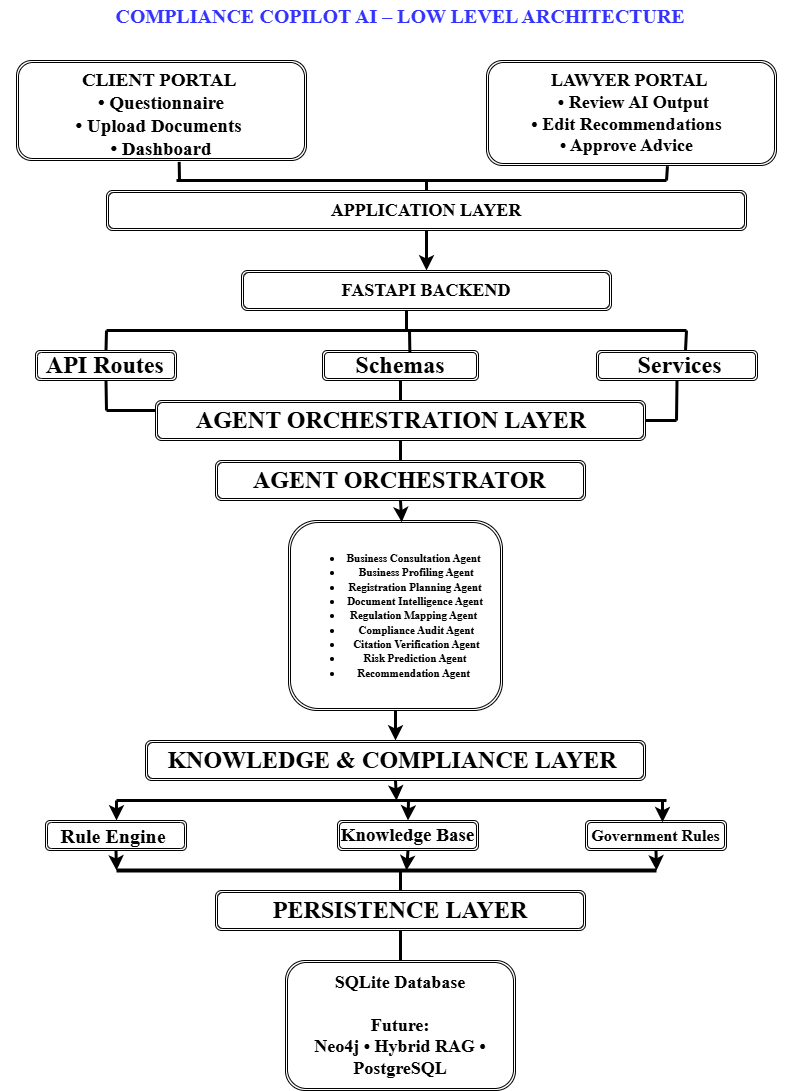

The diagram above was exported from draw.io. Its source (the exported page's mxGraphModel, read from the mxfile embedded in the PNG):
<mxGraphModel dx="1583" dy="946" grid="1" gridSize="10" guides="1" tooltips="1" connect="1" arrows="1" fold="1" page="1" pageScale="1" pageWidth="827" pageHeight="1169" background="#ffffff" math="0" shadow="0">
  <root>
    <mxCell id="0" />
    <mxCell id="1" parent="0" />
    <mxCell id="5" value=" COMPLIANCE COPILOT AI – LOW LEVEL ARCHITECTURE" style="text;strokeColor=none;align=center;fillColor=none;html=1;verticalAlign=bottom;whiteSpace=wrap;rounded=0;fontStyle=1;fontFamily=Times New Roman;fontSize=20;labelBackgroundColor=none;fontColor=light-dark(#3333FF,#EDEDED);" vertex="1" parent="1">
      <mxGeometry x="14" y="10" width="800" height="30" as="geometry" />
    </mxCell>
    <mxCell id="6" value="&lt;div&gt;&lt;b&gt;&lt;font style=&quot;font-size: 19px;&quot; face=&quot;Times New Roman&quot;&gt;&lt;br&gt;&lt;/font&gt;&lt;/b&gt;&lt;/div&gt;&lt;b&gt;&lt;font style=&quot;font-size: 19px;&quot; face=&quot;Times New Roman&quot;&gt;CLIENT PORTAL&amp;nbsp;&lt;br&gt;&amp;nbsp;• Questionnaire&amp;nbsp;&lt;br&gt;• Upload Documents&amp;nbsp;&lt;br&gt;• Dashboard &lt;/font&gt;&lt;/b&gt;&lt;div&gt;&lt;br&gt;&lt;/div&gt;" style="shape=ext;double=1;rounded=1;whiteSpace=wrap;html=1;" vertex="1" parent="1">
      <mxGeometry x="30" y="70" width="290" height="100" as="geometry" />
    </mxCell>
    <mxCell id="7" value="&lt;div&gt;&lt;b&gt;&lt;font style=&quot;font-size: 18px;&quot; face=&quot;Times New Roman&quot;&gt;LAWYER PORTAL&amp;nbsp;&lt;/font&gt;&lt;/b&gt;&lt;/div&gt;&lt;div&gt;&lt;b&gt;&lt;font style=&quot;font-size: 18px;&quot; face=&quot;Times New Roman&quot;&gt;&amp;nbsp;• Review AI Output&lt;/font&gt;&lt;/b&gt;&lt;/div&gt;&lt;div&gt;&lt;b&gt;&lt;font style=&quot;font-size: 18px;&quot; face=&quot;Times New Roman&quot;&gt;• Edit Recommendations&amp;nbsp;&amp;nbsp;&lt;/font&gt;&lt;/b&gt;&lt;/div&gt;&lt;div&gt;&lt;b&gt;&lt;font style=&quot;font-size: 18px;&quot; face=&quot;Times New Roman&quot;&gt;• Approve Advice&amp;nbsp;&amp;nbsp;&lt;/font&gt;&lt;/b&gt;&lt;/div&gt;" style="shape=ext;double=1;rounded=1;whiteSpace=wrap;html=1;" vertex="1" parent="1">
      <mxGeometry x="500" y="70" width="290" height="105" as="geometry" />
    </mxCell>
    <mxCell id="8" value="&lt;div&gt;&lt;font face=&quot;Times New Roman&quot;&gt;&lt;span style=&quot;font-size: 18px;&quot;&gt;&lt;b&gt;APPLICATION LAYER&lt;/b&gt;&lt;/span&gt;&lt;/font&gt;&lt;/div&gt;" style="shape=ext;double=1;rounded=1;whiteSpace=wrap;html=1;" vertex="1" parent="1">
      <mxGeometry x="120" y="200" width="640" height="40" as="geometry" />
    </mxCell>
    <mxCell id="9" value="&lt;div&gt;&lt;font face=&quot;Times New Roman&quot;&gt;&lt;span style=&quot;font-size: 18px;&quot;&gt;&lt;b&gt;FASTAPI BACKEND&lt;/b&gt;&lt;/span&gt;&lt;/font&gt;&lt;/div&gt;" style="shape=ext;double=1;rounded=1;whiteSpace=wrap;html=1;" vertex="1" parent="1">
      <mxGeometry x="255" y="280" width="370" height="40" as="geometry" />
    </mxCell>
    <mxCell id="10" value="&lt;font style=&quot;font-size: 24px;&quot; face=&quot;Times New Roman&quot;&gt;&lt;b style=&quot;&quot;&gt;&amp;nbsp;API Routes&amp;nbsp;&lt;/b&gt;&lt;/font&gt;" style="shape=ext;double=1;rounded=1;whiteSpace=wrap;html=1;" vertex="1" parent="1">
      <mxGeometry x="49" y="360" width="141" height="30" as="geometry" />
    </mxCell>
    <mxCell id="12" value="&lt;font style=&quot;font-size: 24px;&quot; face=&quot;Times New Roman&quot;&gt;&lt;b style=&quot;&quot;&gt;Schemas&lt;/b&gt;&lt;/font&gt;" style="shape=ext;double=1;rounded=1;whiteSpace=wrap;html=1;" vertex="1" parent="1">
      <mxGeometry x="336" y="360" width="156" height="30" as="geometry" />
    </mxCell>
    <mxCell id="13" value="&lt;font face=&quot;Times New Roman&quot; style=&quot;font-size: 24px;&quot;&gt;&lt;b&gt;&amp;nbsp;Services&lt;/b&gt;&lt;/font&gt;" style="shape=ext;double=1;rounded=1;whiteSpace=wrap;html=1;" vertex="1" parent="1">
      <mxGeometry x="610" y="360" width="161" height="30" as="geometry" />
    </mxCell>
    <mxCell id="15" value="&lt;font style=&quot;font-size: 24px;&quot; face=&quot;Times New Roman&quot;&gt;&lt;b style=&quot;&quot;&gt;AGENT ORCHESTRATION LAYER&amp;nbsp; &amp;nbsp;&lt;/b&gt;&lt;/font&gt;" style="shape=ext;double=1;rounded=1;whiteSpace=wrap;html=1;" vertex="1" parent="1">
      <mxGeometry x="169" y="410" width="490" height="40" as="geometry" />
    </mxCell>
    <mxCell id="16" value="&lt;font face=&quot;Times New Roman&quot; style=&quot;font-size: 24px;&quot;&gt;&lt;b&gt;&amp;nbsp;AGENT ORCHESTRATOR&amp;nbsp;&lt;/b&gt;&lt;/font&gt;" style="shape=ext;double=1;rounded=1;whiteSpace=wrap;html=1;" vertex="1" parent="1">
      <mxGeometry x="229" y="470" width="370" height="40" as="geometry" />
    </mxCell>
    <mxCell id="17" value="&lt;ul&gt;&lt;li&gt;&lt;font style=&quot;font-size: 11px;&quot; face=&quot;Times New Roman&quot;&gt;&lt;b style=&quot;&quot;&gt;Business Consultation Agent&amp;nbsp;&lt;/b&gt;&lt;/font&gt;&lt;/li&gt;&lt;li&gt;&lt;font style=&quot;font-size: 11px;&quot; face=&quot;Times New Roman&quot;&gt;&lt;b&gt;&amp;nbsp;Business Profiling Agent&lt;/b&gt;&lt;/font&gt;&lt;/li&gt;&lt;li&gt;&lt;font style=&quot;font-size: 11px;&quot; face=&quot;Times New Roman&quot;&gt;&lt;b&gt;&amp;nbsp;Registration Planning Agent&amp;nbsp;&lt;/b&gt;&lt;/font&gt;&lt;/li&gt;&lt;li&gt;&lt;font style=&quot;font-size: 11px;&quot; face=&quot;Times New Roman&quot;&gt;&lt;b&gt;&amp;nbsp;Document Intelligence Agent&amp;nbsp;&lt;/b&gt;&lt;/font&gt;&lt;/li&gt;&lt;li&gt;&lt;font style=&quot;font-size: 11px;&quot; face=&quot;Times New Roman&quot;&gt;&lt;b&gt;Regulation Mapping Agent&amp;nbsp;&lt;/b&gt;&lt;/font&gt;&lt;/li&gt;&lt;li&gt;&lt;font style=&quot;font-size: 11px;&quot; face=&quot;Times New Roman&quot;&gt;&lt;b&gt;&amp;nbsp;Compliance Audit Agent&lt;/b&gt;&lt;/font&gt;&lt;/li&gt;&lt;li&gt;&lt;font style=&quot;font-size: 11px;&quot; face=&quot;Times New Roman&quot;&gt;&lt;b&gt;&amp;nbsp;&amp;nbsp;Citation Verification Agent&amp;nbsp;&lt;/b&gt;&lt;/font&gt;&lt;/li&gt;&lt;li&gt;&lt;font style=&quot;font-size: 11px;&quot; face=&quot;Times New Roman&quot;&gt;&lt;b&gt;Risk Prediction Agent&lt;/b&gt;&lt;/font&gt;&lt;/li&gt;&lt;li&gt;&lt;font style=&quot;font-size: 11px;&quot; face=&quot;Times New Roman&quot;&gt;&lt;b style=&quot;&quot;&gt;&amp;nbsp;Recommendation Agent&amp;nbsp;&amp;nbsp;&lt;/b&gt;&lt;/font&gt;&lt;/li&gt;&lt;/ul&gt;" style="shape=ext;double=1;rounded=1;whiteSpace=wrap;html=1;align=center;" vertex="1" parent="1">
      <mxGeometry x="302" y="530" width="214" height="190" as="geometry" />
    </mxCell>
    <mxCell id="18" value="&lt;font style=&quot;font-size: 24px;&quot; face=&quot;Times New Roman&quot;&gt;&lt;b style=&quot;&quot;&gt;&amp;nbsp;KNOWLEDGE &amp;amp; COMPLIANCE LAYER&amp;nbsp;&amp;nbsp;&lt;/b&gt;&lt;/font&gt;" style="shape=ext;double=1;rounded=1;whiteSpace=wrap;html=1;" vertex="1" parent="1">
      <mxGeometry x="159" y="750" width="500" height="40" as="geometry" />
    </mxCell>
    <mxCell id="19" value="&lt;font style=&quot;font-size: 20px;&quot; face=&quot;Times New Roman&quot;&gt;&lt;b style=&quot;&quot;&gt;Rule Engine&amp;nbsp;&lt;/b&gt;&lt;/font&gt;" style="shape=ext;double=1;rounded=1;whiteSpace=wrap;html=1;" vertex="1" parent="1">
      <mxGeometry x="59" y="830" width="141" height="30" as="geometry" />
    </mxCell>
    <mxCell id="20" value="&lt;font style=&quot;font-size: 19px;&quot; face=&quot;Times New Roman&quot;&gt;&lt;b style=&quot;&quot;&gt;Knowledge Base&lt;/b&gt;&lt;/font&gt;" style="shape=ext;double=1;rounded=1;whiteSpace=wrap;html=1;" vertex="1" parent="1">
      <mxGeometry x="351" y="830" width="141" height="30" as="geometry" />
    </mxCell>
    <mxCell id="21" value="&lt;b&gt;&lt;font style=&quot;font-size: 16px;&quot; face=&quot;Times New Roman&quot;&gt;Government Rules&lt;/font&gt;&lt;/b&gt;" style="shape=ext;double=1;rounded=1;whiteSpace=wrap;html=1;" vertex="1" parent="1">
      <mxGeometry x="599" y="830" width="141" height="30" as="geometry" />
    </mxCell>
    <mxCell id="22" value="&lt;b&gt;&lt;font style=&quot;font-size: 24px;&quot; face=&quot;Times New Roman&quot;&gt;PERSISTENCE LAYER&lt;/font&gt;&lt;/b&gt;" style="shape=ext;double=1;rounded=1;whiteSpace=wrap;html=1;" vertex="1" parent="1">
      <mxGeometry x="229" y="900" width="370" height="40" as="geometry" />
    </mxCell>
    <mxCell id="23" value="&lt;b&gt;&lt;font style=&quot;font-size: 18px;&quot; face=&quot;Times New Roman&quot;&gt;SQLite Database&lt;br&gt;&lt;br&gt; Future:&lt;br&gt; Neo4j • Hybrid RAG • PostgreSQL&lt;/font&gt;&lt;/b&gt;" style="shape=ext;double=1;rounded=1;whiteSpace=wrap;html=1;" vertex="1" parent="1">
      <mxGeometry x="299" y="970" width="230" height="130" as="geometry" />
    </mxCell>
    <mxCell id="24" value="" style="endArrow=classic;html=1;exitX=0.5;exitY=1;exitDx=0;exitDy=0;entryX=0.5;entryY=0;entryDx=0;entryDy=0;strokeWidth=3;" edge="1" parent="1" source="8" target="9">
      <mxGeometry width="50" height="50" relative="1" as="geometry">
        <mxPoint x="450" y="480" as="sourcePoint" />
        <mxPoint x="360" y="260" as="targetPoint" />
      </mxGeometry>
    </mxCell>
    <mxCell id="28" value="" style="endArrow=classic;html=1;exitX=0.5;exitY=1;exitDx=0;exitDy=0;entryX=0.5;entryY=0;entryDx=0;entryDy=0;strokeWidth=3;" edge="1" parent="1" source="17" target="18">
      <mxGeometry width="50" height="50" relative="1" as="geometry">
        <mxPoint x="450" y="760" as="sourcePoint" />
        <mxPoint x="500" y="710" as="targetPoint" />
      </mxGeometry>
    </mxCell>
    <mxCell id="30" value="" style="endArrow=classic;html=1;entryX=0.529;entryY=0.009;entryDx=0;entryDy=0;exitX=0.5;exitY=1;exitDx=0;exitDy=0;entryPerimeter=0;strokeWidth=3;" edge="1" parent="1" source="16" target="17">
      <mxGeometry width="50" height="50" relative="1" as="geometry">
        <mxPoint x="450" y="480" as="sourcePoint" />
        <mxPoint x="500" y="430" as="targetPoint" />
      </mxGeometry>
    </mxCell>
    <mxCell id="31" value="" style="endArrow=none;html=1;strokeWidth=3;" edge="1" parent="1">
      <mxGeometry width="50" height="50" relative="1" as="geometry">
        <mxPoint x="130" y="810" as="sourcePoint" />
        <mxPoint x="680" y="810" as="targetPoint" />
        <Array as="points">
          <mxPoint x="410" y="810" />
        </Array>
      </mxGeometry>
    </mxCell>
    <mxCell id="35" value="" style="endArrow=classic;html=1;strokeWidth=3;" edge="1" parent="1">
      <mxGeometry width="50" height="50" relative="1" as="geometry">
        <mxPoint x="130" y="810" as="sourcePoint" />
        <mxPoint x="130" y="830" as="targetPoint" />
      </mxGeometry>
    </mxCell>
    <mxCell id="37" value="" style="endArrow=classic;html=1;entryX=0.5;entryY=0;entryDx=0;entryDy=0;strokeWidth=3;" edge="1" parent="1" target="20">
      <mxGeometry width="50" height="50" relative="1" as="geometry">
        <mxPoint x="422" y="810" as="sourcePoint" />
        <mxPoint x="380" y="850" as="targetPoint" />
      </mxGeometry>
    </mxCell>
    <mxCell id="41" value="" style="endArrow=classic;html=1;exitX=0.5;exitY=1;exitDx=0;exitDy=0;strokeWidth=3;" edge="1" parent="1" source="18">
      <mxGeometry width="50" height="50" relative="1" as="geometry">
        <mxPoint x="330" y="750" as="sourcePoint" />
        <mxPoint x="410" y="810" as="targetPoint" />
      </mxGeometry>
    </mxCell>
    <mxCell id="42" value="" style="endArrow=classic;html=1;entryX=0.546;entryY=0.058;entryDx=0;entryDy=0;entryPerimeter=0;strokeWidth=3;" edge="1" parent="1" target="21">
      <mxGeometry width="50" height="50" relative="1" as="geometry">
        <mxPoint x="676" y="810" as="sourcePoint" />
        <mxPoint x="540" y="700" as="targetPoint" />
      </mxGeometry>
    </mxCell>
    <mxCell id="46" value="" style="endArrow=none;html=1;strokeWidth=4;" edge="1" parent="1">
      <mxGeometry width="50" height="50" relative="1" as="geometry">
        <mxPoint x="130" y="880" as="sourcePoint" />
        <mxPoint x="670" y="880" as="targetPoint" />
      </mxGeometry>
    </mxCell>
    <mxCell id="48" value="" style="endArrow=classic;html=1;exitX=0.5;exitY=1;exitDx=0;exitDy=0;strokeWidth=3;" edge="1" parent="1" source="19">
      <mxGeometry width="50" height="50" relative="1" as="geometry">
        <mxPoint x="430" y="860" as="sourcePoint" />
        <mxPoint x="130" y="880" as="targetPoint" />
      </mxGeometry>
    </mxCell>
    <mxCell id="49" value="" style="endArrow=classic;html=1;exitX=0.5;exitY=1;exitDx=0;exitDy=0;strokeWidth=3;" edge="1" parent="1" source="20">
      <mxGeometry width="50" height="50" relative="1" as="geometry">
        <mxPoint x="280" y="850" as="sourcePoint" />
        <mxPoint x="420" y="880" as="targetPoint" />
      </mxGeometry>
    </mxCell>
    <mxCell id="50" value="" style="endArrow=classic;html=1;exitX=0.5;exitY=1;exitDx=0;exitDy=0;strokeWidth=3;" edge="1" parent="1" source="21">
      <mxGeometry width="50" height="50" relative="1" as="geometry">
        <mxPoint x="620" y="850" as="sourcePoint" />
        <mxPoint x="670" y="880" as="targetPoint" />
      </mxGeometry>
    </mxCell>
    <mxCell id="52" value="" style="endArrow=none;html=1;entryX=0.5;entryY=0;entryDx=0;entryDy=0;strokeWidth=3;" edge="1" parent="1" target="22">
      <mxGeometry width="50" height="50" relative="1" as="geometry">
        <mxPoint x="414" y="880" as="sourcePoint" />
        <mxPoint x="380" y="800" as="targetPoint" />
      </mxGeometry>
    </mxCell>
    <mxCell id="54" value="" style="endArrow=none;html=1;exitX=0.5;exitY=0;exitDx=0;exitDy=0;entryX=0.5;entryY=1;entryDx=0;entryDy=0;strokeWidth=3;" edge="1" parent="1" source="23" target="22">
      <mxGeometry width="50" height="50" relative="1" as="geometry">
        <mxPoint x="360" y="990" as="sourcePoint" />
        <mxPoint x="410" y="940" as="targetPoint" />
      </mxGeometry>
    </mxCell>
    <mxCell id="55" value="" style="endArrow=none;html=1;entryX=0.5;entryY=1;entryDx=0;entryDy=0;strokeWidth=3;" edge="1" parent="1" source="16" target="15">
      <mxGeometry width="50" height="50" relative="1" as="geometry">
        <mxPoint x="340" y="350" as="sourcePoint" />
        <mxPoint x="390" y="300" as="targetPoint" />
      </mxGeometry>
    </mxCell>
    <mxCell id="56" value="" style="endArrow=none;html=1;entryX=0.5;entryY=1;entryDx=0;entryDy=0;strokeWidth=3;" edge="1" parent="1" target="12">
      <mxGeometry width="50" height="50" relative="1" as="geometry">
        <mxPoint x="414" y="410" as="sourcePoint" />
        <mxPoint x="470" y="420" as="targetPoint" />
      </mxGeometry>
    </mxCell>
    <mxCell id="57" value="" style="endArrow=none;html=1;entryX=0.5;entryY=1;entryDx=0;entryDy=0;strokeWidth=3;" edge="1" parent="1" target="10">
      <mxGeometry width="50" height="50" relative="1" as="geometry">
        <mxPoint x="120" y="420" as="sourcePoint" />
        <mxPoint x="470" y="420" as="targetPoint" />
      </mxGeometry>
    </mxCell>
    <mxCell id="59" value="" style="endArrow=none;html=1;exitX=0;exitY=0.25;exitDx=0;exitDy=0;strokeWidth=3;" edge="1" parent="1" source="15">
      <mxGeometry width="50" height="50" relative="1" as="geometry">
        <mxPoint x="290" y="430" as="sourcePoint" />
        <mxPoint x="120" y="420" as="targetPoint" />
      </mxGeometry>
    </mxCell>
    <mxCell id="60" value="" style="endArrow=none;html=1;entryX=0.5;entryY=1;entryDx=0;entryDy=0;strokeWidth=3;" edge="1" parent="1" target="13">
      <mxGeometry width="50" height="50" relative="1" as="geometry">
        <mxPoint x="690" y="430" as="sourcePoint" />
        <mxPoint x="420" y="380" as="targetPoint" />
      </mxGeometry>
    </mxCell>
    <mxCell id="61" value="" style="endArrow=none;html=1;exitX=1;exitY=0.5;exitDx=0;exitDy=0;strokeWidth=3;" edge="1" parent="1" source="15">
      <mxGeometry width="50" height="50" relative="1" as="geometry">
        <mxPoint x="370" y="430" as="sourcePoint" />
        <mxPoint x="690" y="430" as="targetPoint" />
      </mxGeometry>
    </mxCell>
    <mxCell id="62" value="" style="endArrow=none;html=1;strokeWidth=3;" edge="1" parent="1">
      <mxGeometry width="50" height="50" relative="1" as="geometry">
        <mxPoint x="120" y="340" as="sourcePoint" />
        <mxPoint x="700" y="340" as="targetPoint" />
      </mxGeometry>
    </mxCell>
    <mxCell id="63" value="" style="endArrow=none;html=1;exitX=0.5;exitY=0;exitDx=0;exitDy=0;strokeWidth=3;" edge="1" parent="1" source="10">
      <mxGeometry width="50" height="50" relative="1" as="geometry">
        <mxPoint x="410" y="430" as="sourcePoint" />
        <mxPoint x="120" y="340" as="targetPoint" />
      </mxGeometry>
    </mxCell>
    <mxCell id="64" value="" style="endArrow=none;html=1;exitX=0.56;exitY=0.053;exitDx=0;exitDy=0;exitPerimeter=0;strokeWidth=3;" edge="1" parent="1" source="12">
      <mxGeometry width="50" height="50" relative="1" as="geometry">
        <mxPoint x="410" y="430" as="sourcePoint" />
        <mxPoint x="423" y="340" as="targetPoint" />
      </mxGeometry>
    </mxCell>
    <mxCell id="67" value="" style="endArrow=none;html=1;strokeWidth=3;" edge="1" parent="1">
      <mxGeometry width="50" height="50" relative="1" as="geometry">
        <mxPoint x="699" y="360" as="sourcePoint" />
        <mxPoint x="700" y="340" as="targetPoint" />
      </mxGeometry>
    </mxCell>
    <mxCell id="68" value="" style="endArrow=none;html=1;strokeWidth=3;" edge="1" parent="1">
      <mxGeometry width="50" height="50" relative="1" as="geometry">
        <mxPoint x="420" y="340" as="sourcePoint" />
        <mxPoint x="420" y="320" as="targetPoint" />
      </mxGeometry>
    </mxCell>
    <mxCell id="69" value="" style="endArrow=none;html=1;strokeWidth=3;" edge="1" parent="1">
      <mxGeometry width="50" height="50" relative="1" as="geometry">
        <mxPoint x="190" y="190" as="sourcePoint" />
        <mxPoint x="680" y="190" as="targetPoint" />
      </mxGeometry>
    </mxCell>
    <mxCell id="70" value="" style="endArrow=none;html=1;entryX=0.561;entryY=1.014;entryDx=0;entryDy=0;entryPerimeter=0;strokeWidth=3;" edge="1" parent="1" target="6">
      <mxGeometry width="50" height="50" relative="1" as="geometry">
        <mxPoint x="193" y="190" as="sourcePoint" />
        <mxPoint x="400" y="150" as="targetPoint" />
      </mxGeometry>
    </mxCell>
    <mxCell id="71" value="" style="endArrow=none;html=1;entryX=0.5;entryY=0;entryDx=0;entryDy=0;strokeWidth=3;" edge="1" parent="1" target="8">
      <mxGeometry width="50" height="50" relative="1" as="geometry">
        <mxPoint x="440" y="190" as="sourcePoint" />
        <mxPoint x="400" y="150" as="targetPoint" />
      </mxGeometry>
    </mxCell>
    <mxCell id="72" value="" style="endArrow=none;html=1;exitX=0.624;exitY=1.007;exitDx=0;exitDy=0;exitPerimeter=0;strokeWidth=3;" edge="1" parent="1" source="7">
      <mxGeometry width="50" height="50" relative="1" as="geometry">
        <mxPoint x="370" y="190" as="sourcePoint" />
        <mxPoint x="680" y="190" as="targetPoint" />
      </mxGeometry>
    </mxCell>
  </root>
</mxGraphModel>